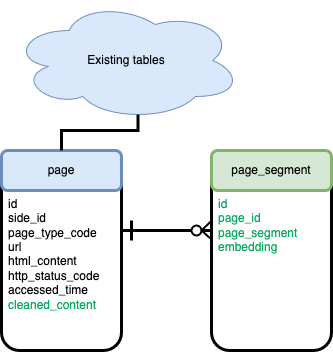

The diagram above was exported from draw.io. Its source (the exported page's mxGraphModel, read from the mxfile embedded in the PNG):
<mxGraphModel dx="395" dy="697" grid="1" gridSize="10" guides="1" tooltips="1" connect="1" arrows="1" fold="1" page="1" pageScale="1" pageWidth="827" pageHeight="1169" math="0" shadow="0">
  <root>
    <mxCell id="0" />
    <mxCell id="1" parent="0" />
    <mxCell id="YAwAvyqonfsqDB16O3r--4" value="" style="rounded=1;whiteSpace=wrap;html=1;strokeWidth=3;" vertex="1" parent="1">
      <mxGeometry x="220" y="290" width="120" height="200" as="geometry" />
    </mxCell>
    <mxCell id="YAwAvyqonfsqDB16O3r--5" value="page" style="rounded=1;whiteSpace=wrap;html=1;fillColor=#dae8fc;strokeColor=#6c8ebf;strokeWidth=3;" vertex="1" parent="1">
      <mxGeometry x="220" y="290" width="120" height="40" as="geometry" />
    </mxCell>
    <mxCell id="YAwAvyqonfsqDB16O3r--12" style="edgeStyle=orthogonalEdgeStyle;rounded=0;orthogonalLoop=1;jettySize=auto;html=1;exitX=1;exitY=0.25;exitDx=0;exitDy=0;entryX=0;entryY=0.25;entryDx=0;entryDy=0;strokeWidth=3;endArrow=none;startFill=0;" edge="1" parent="1" source="YAwAvyqonfsqDB16O3r--6" target="YAwAvyqonfsqDB16O3r--9">
      <mxGeometry relative="1" as="geometry" />
    </mxCell>
    <mxCell id="YAwAvyqonfsqDB16O3r--6" value="&lt;div&gt;id&lt;/div&gt;&lt;div&gt;side_id&lt;/div&gt;&lt;div&gt;page_type_code&lt;/div&gt;&lt;div&gt;url&lt;/div&gt;&lt;div&gt;html_content&lt;/div&gt;&lt;div&gt;http_status_code&lt;/div&gt;&lt;div&gt;accessed_time&lt;/div&gt;&lt;div&gt;&lt;span style=&quot;color: rgb(8, 171, 94);&quot;&gt;cleaned_content&lt;/span&gt;&lt;/div&gt;" style="text;html=1;align=left;verticalAlign=top;whiteSpace=wrap;rounded=1;spacingLeft=5;" vertex="1" parent="1">
      <mxGeometry x="220" y="330" width="120" height="160" as="geometry" />
    </mxCell>
    <mxCell id="YAwAvyqonfsqDB16O3r--7" value="" style="rounded=1;whiteSpace=wrap;html=1;strokeWidth=3;" vertex="1" parent="1">
      <mxGeometry x="430" y="290" width="120" height="200" as="geometry" />
    </mxCell>
    <mxCell id="YAwAvyqonfsqDB16O3r--8" value="page_segment" style="rounded=1;whiteSpace=wrap;html=1;fillColor=#d5e8d4;strokeColor=#82b366;strokeWidth=3;" vertex="1" parent="1">
      <mxGeometry x="430" y="290" width="120" height="40" as="geometry" />
    </mxCell>
    <mxCell id="YAwAvyqonfsqDB16O3r--9" value="&lt;div&gt;&lt;span style=&quot;color: rgb(8, 171, 94);&quot;&gt;id&lt;/span&gt;&lt;/div&gt;&lt;div&gt;&lt;span style=&quot;color: rgb(8, 171, 94);&quot;&gt;page_id&lt;/span&gt;&lt;/div&gt;&lt;div&gt;&lt;span style=&quot;color: rgb(8, 171, 94);&quot;&gt;page_segment&lt;/span&gt;&lt;/div&gt;&lt;div&gt;&lt;span style=&quot;color: rgb(8, 171, 94);&quot;&gt;embedding&lt;/span&gt;&lt;/div&gt;" style="text;html=1;align=left;verticalAlign=top;whiteSpace=wrap;rounded=1;strokeWidth=3;spacingLeft=5;" vertex="1" parent="1">
      <mxGeometry x="430" y="330" width="120" height="160" as="geometry" />
    </mxCell>
    <mxCell id="YAwAvyqonfsqDB16O3r--10" value="Existing tables" style="ellipse;shape=cloud;whiteSpace=wrap;html=1;fillColor=#dae8fc;strokeColor=#6c8ebf;" vertex="1" parent="1">
      <mxGeometry x="230" y="140" width="230" height="120" as="geometry" />
    </mxCell>
    <mxCell id="YAwAvyqonfsqDB16O3r--11" style="edgeStyle=orthogonalEdgeStyle;rounded=0;orthogonalLoop=1;jettySize=auto;html=1;exitX=0.5;exitY=0;exitDx=0;exitDy=0;entryX=0.55;entryY=0.95;entryDx=0;entryDy=0;entryPerimeter=0;strokeWidth=3;endArrow=none;startFill=0;" edge="1" parent="1" source="YAwAvyqonfsqDB16O3r--5" target="YAwAvyqonfsqDB16O3r--10">
      <mxGeometry relative="1" as="geometry" />
    </mxCell>
    <mxCell id="YAwAvyqonfsqDB16O3r--14" value="" style="endArrow=none;html=1;rounded=0;entryX=0.004;entryY=0.186;entryDx=0;entryDy=0;entryPerimeter=0;strokeWidth=2;" edge="1" parent="1" target="YAwAvyqonfsqDB16O3r--9">
      <mxGeometry width="50" height="50" relative="1" as="geometry">
        <mxPoint x="420" y="370" as="sourcePoint" />
        <mxPoint x="430" y="290" as="targetPoint" />
      </mxGeometry>
    </mxCell>
    <mxCell id="YAwAvyqonfsqDB16O3r--15" value="" style="endArrow=none;html=1;rounded=0;exitX=0.001;exitY=0.306;exitDx=0;exitDy=0;exitPerimeter=0;strokeWidth=2;" edge="1" parent="1" source="YAwAvyqonfsqDB16O3r--9">
      <mxGeometry width="50" height="50" relative="1" as="geometry">
        <mxPoint x="390" y="450" as="sourcePoint" />
        <mxPoint x="420" y="370" as="targetPoint" />
      </mxGeometry>
    </mxCell>
    <mxCell id="YAwAvyqonfsqDB16O3r--16" value="" style="endArrow=none;html=1;rounded=0;strokeWidth=3;" edge="1" parent="1">
      <mxGeometry width="50" height="50" relative="1" as="geometry">
        <mxPoint x="350" y="380" as="sourcePoint" />
        <mxPoint x="350" y="360" as="targetPoint" />
      </mxGeometry>
    </mxCell>
    <mxCell id="YAwAvyqonfsqDB16O3r--17" value="" style="ellipse;whiteSpace=wrap;html=1;aspect=fixed;strokeWidth=2;" vertex="1" parent="1">
      <mxGeometry x="410" y="365" width="10" height="10" as="geometry" />
    </mxCell>
  </root>
</mxGraphModel>